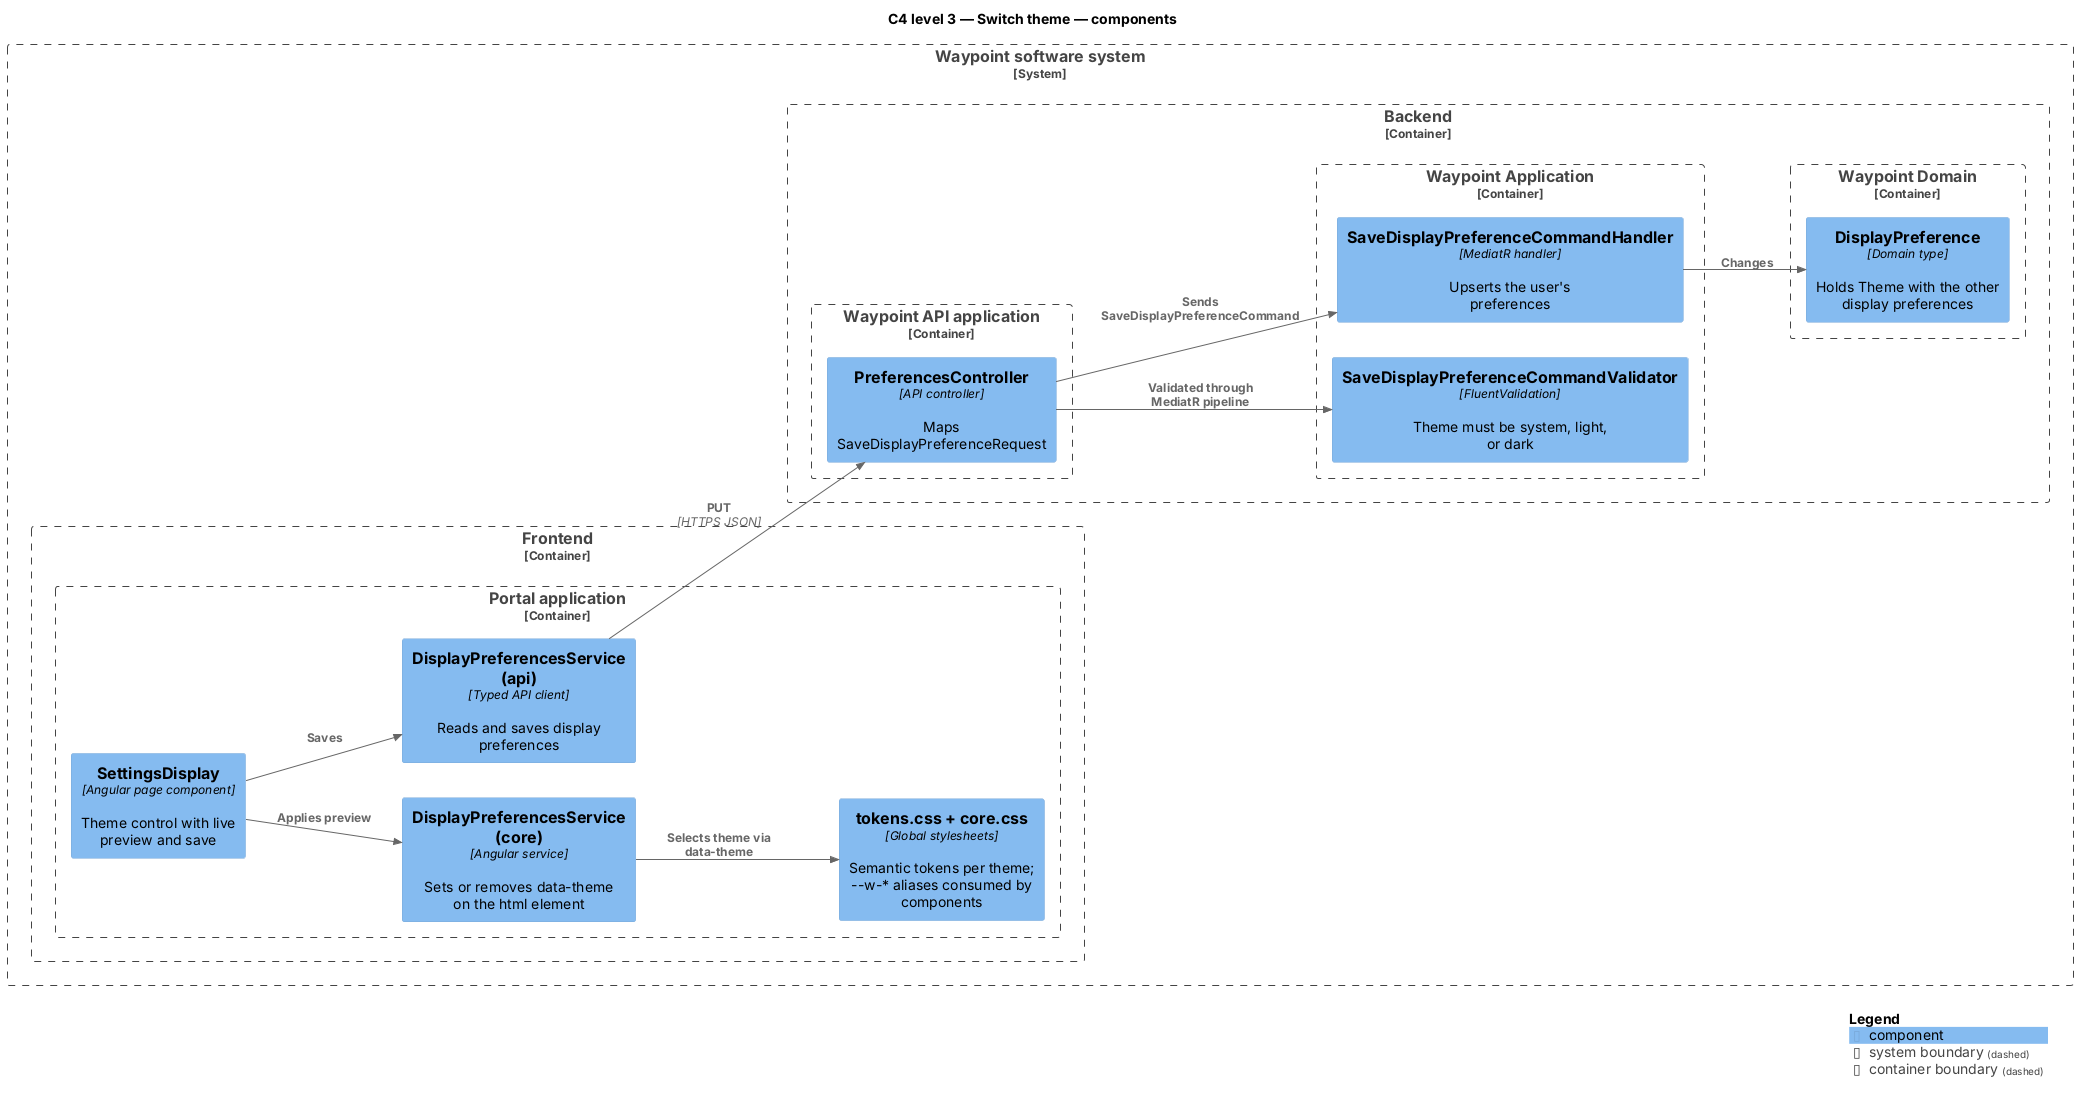

The diagram above was rendered by PlantUML. Its source (embedded in the PNG):
@startuml
!include <C4/C4_Component>
LAYOUT_LEFT_RIGHT()
title C4 level 3 — Switch theme — components
System_Boundary(waypoint, "Waypoint software system") {
  Container_Boundary(frontend, "Frontend") {
    Container_Boundary(portal, "Portal application") {
      Component(page, "SettingsDisplay", "Angular page component", "Theme control with live preview and save")
      Component(applier, "DisplayPreferencesService (core)", "Angular service", "Sets or removes data-theme on the html element")
      Component(client, "DisplayPreferencesService (api)", "Typed API client", "Reads and saves display preferences")
      Component(tokens, "tokens.css + core.css", "Global stylesheets", "Semantic tokens per theme; --w-* aliases consumed by components")
    }
  }
  Container_Boundary(backend, "Backend") {
    Container_Boundary(api_app, "Waypoint API application") {
      Component(controller, "PreferencesController", "API controller", "Maps SaveDisplayPreferenceRequest")
    }
    Container_Boundary(application, "Waypoint Application") {
      Component(validator, "SaveDisplayPreferenceCommandValidator", "FluentValidation", "Theme must be system, light, or dark")
      Component(handler, "SaveDisplayPreferenceCommandHandler", "MediatR handler", "Upserts the user's preferences")
    }
    Container_Boundary(domain, "Waypoint Domain") {
      Component(entity, "DisplayPreference", "Domain type", "Holds Theme with the other display preferences")
    }
  }
}
Rel(page, applier, "Applies preview")
Rel(page, client, "Saves")
Rel(applier, tokens, "Selects theme via data-theme")
Rel(client, controller, "PUT", "HTTPS JSON")
Rel(controller, validator, "Validated through MediatR pipeline")
Rel(controller, handler, "Sends SaveDisplayPreferenceCommand")
Rel(handler, entity, "Changes")
SHOW_LEGEND()
@enduml